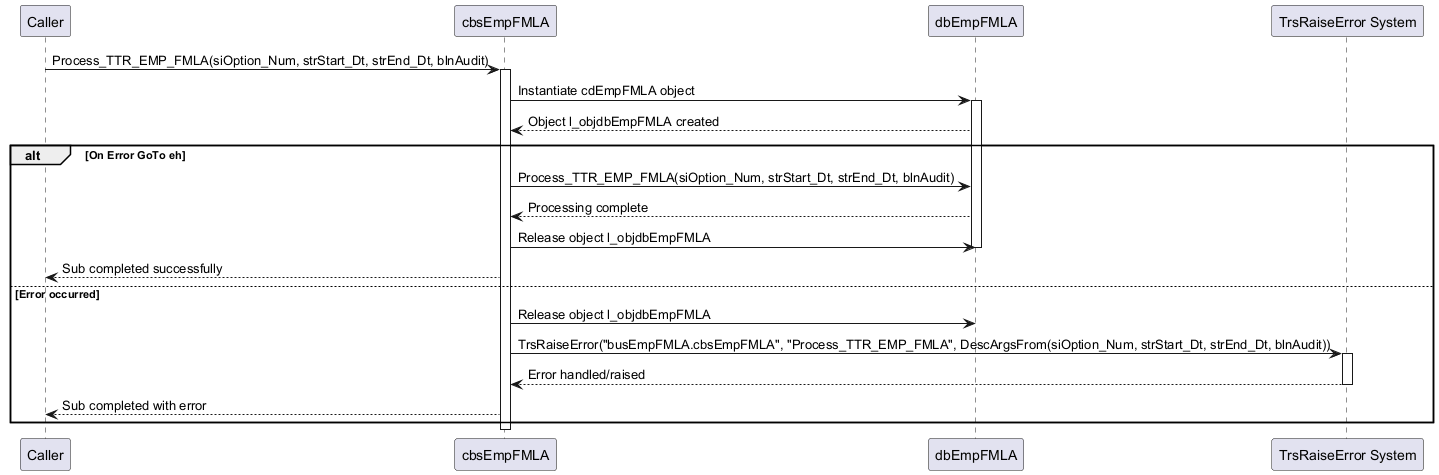

The diagram above was rendered by PlantUML. Its source (embedded in the PNG):
@startuml
participant Caller
participant cbsEmpFMLA
participant dbEmpFMLA
participant "TrsRaiseError System"
Caller -> cbsEmpFMLA: Process_TTR_EMP_FMLA(siOption_Num, strStart_Dt, strEnd_Dt, blnAudit)
activate cbsEmpFMLA
cbsEmpFMLA -> dbEmpFMLA: Instantiate cdEmpFMLA object
activate dbEmpFMLA
dbEmpFMLA --> cbsEmpFMLA: Object l_objdbEmpFMLA created
alt On Error GoTo eh
    cbsEmpFMLA -> dbEmpFMLA: Process_TTR_EMP_FMLA(siOption_Num, strStart_Dt, strEnd_Dt, blnAudit)
    dbEmpFMLA --> cbsEmpFMLA: Processing complete
    cbsEmpFMLA -> dbEmpFMLA: Release object l_objdbEmpFMLA
    deactivate dbEmpFMLA
    cbsEmpFMLA --> Caller: Sub completed successfully
else Error occurred
    cbsEmpFMLA -> dbEmpFMLA: Release object l_objdbEmpFMLA
    deactivate dbEmpFMLA
    cbsEmpFMLA -> "TrsRaiseError System": TrsRaiseError("busEmpFMLA.cbsEmpFMLA", "Process_TTR_EMP_FMLA", DescArgsFrom(siOption_Num, strStart_Dt, strEnd_Dt, blnAudit))
    activate "TrsRaiseError System"
    "TrsRaiseError System" --> cbsEmpFMLA: Error handled/raised
    deactivate "TrsRaiseError System"
    cbsEmpFMLA --> Caller: Sub completed with error
end
deactivate cbsEmpFMLA
@enduml